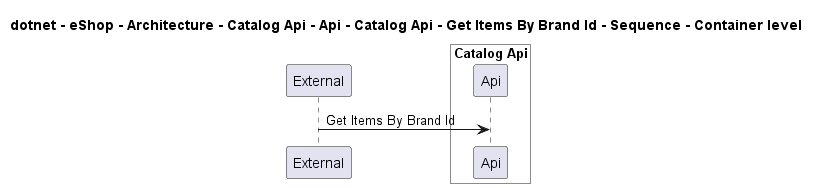

The diagram above was rendered by PlantUML. Its source (embedded in the PNG):
@startuml
!pragma layout smetana

title dotnet - eShop - Architecture - Catalog Api - Api - Catalog Api - Get Items By Brand Id - Sequence - Container level

participant "External" as C4InterFlow.SoftwareSystems.ExternalSystem

box "Catalog Api" #White
    participant "Api" as dotnet.eShop.Architecture.SoftwareSystems.CatalogApi.Containers.Api
end box


C4InterFlow.SoftwareSystems.ExternalSystem -> dotnet.eShop.Architecture.SoftwareSystems.CatalogApi.Containers.Api : Get Items By Brand Id


@enduml